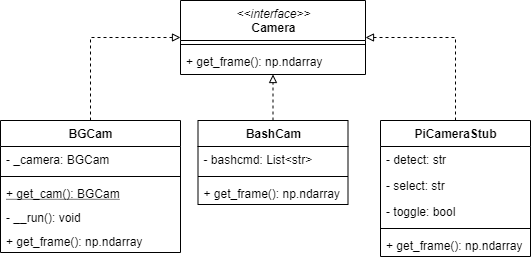

The diagram above was exported from draw.io. Its source (the exported page's mxGraphModel, read from the mxfile embedded in the PNG):
<mxGraphModel dx="1086" dy="806" grid="1" gridSize="10" guides="1" tooltips="1" connect="1" arrows="1" fold="1" page="1" pageScale="1" pageWidth="827" pageHeight="1169" math="0" shadow="0">
  <root>
    <mxCell id="qpkvYwUZMnxGdmPMq5LS-0" />
    <mxCell id="qpkvYwUZMnxGdmPMq5LS-1" parent="qpkvYwUZMnxGdmPMq5LS-0" />
    <mxCell id="bWLfaJQx6jolf9voRzVW-0" value="&amp;lt;&amp;lt;interface&amp;gt;&amp;gt;&lt;br&gt;&lt;span style=&quot;font-style: normal&quot;&gt;&lt;b&gt;Camera&lt;/b&gt;&lt;/span&gt;" style="swimlane;fontStyle=2;align=center;verticalAlign=top;childLayout=stackLayout;horizontal=1;startSize=40;horizontalStack=0;resizeParent=1;resizeParentMax=0;resizeLast=0;collapsible=1;marginBottom=0;html=1;" vertex="1" parent="qpkvYwUZMnxGdmPMq5LS-1">
      <mxGeometry x="240" y="160" width="185" height="74" as="geometry" />
    </mxCell>
    <mxCell id="bWLfaJQx6jolf9voRzVW-1" value="" style="line;strokeWidth=1;fillColor=none;align=left;verticalAlign=middle;spacingTop=-1;spacingLeft=3;spacingRight=3;rotatable=0;labelPosition=right;points=[];portConstraint=eastwest;" vertex="1" parent="bWLfaJQx6jolf9voRzVW-0">
      <mxGeometry y="40" width="185" height="8" as="geometry" />
    </mxCell>
    <mxCell id="bWLfaJQx6jolf9voRzVW-2" value="+ get_frame(): np.ndarray" style="text;strokeColor=none;fillColor=none;align=left;verticalAlign=top;spacingLeft=4;spacingRight=4;overflow=hidden;rotatable=0;points=[[0,0.5],[1,0.5]];portConstraint=eastwest;" vertex="1" parent="bWLfaJQx6jolf9voRzVW-0">
      <mxGeometry y="48" width="185" height="26" as="geometry" />
    </mxCell>
    <mxCell id="a1Tk391j4rBragkfhdwW-6" style="edgeStyle=orthogonalEdgeStyle;rounded=0;orthogonalLoop=1;jettySize=auto;html=1;exitX=0.5;exitY=0;exitDx=0;exitDy=0;entryX=0;entryY=0.5;entryDx=0;entryDy=0;dashed=1;startArrow=none;startFill=0;endArrow=block;endFill=0;" edge="1" parent="qpkvYwUZMnxGdmPMq5LS-1" source="a1Tk391j4rBragkfhdwW-0" target="bWLfaJQx6jolf9voRzVW-0">
      <mxGeometry relative="1" as="geometry" />
    </mxCell>
    <mxCell id="a1Tk391j4rBragkfhdwW-0" value="BGCam" style="swimlane;fontStyle=1;align=center;verticalAlign=top;childLayout=stackLayout;horizontal=1;startSize=26;horizontalStack=0;resizeParent=1;resizeParentMax=0;resizeLast=0;collapsible=1;marginBottom=0;html=1;" vertex="1" parent="qpkvYwUZMnxGdmPMq5LS-1">
      <mxGeometry x="60" y="280" width="180" height="132" as="geometry" />
    </mxCell>
    <mxCell id="a1Tk391j4rBragkfhdwW-1" value="- _camera: BGCam" style="text;strokeColor=none;fillColor=none;align=left;verticalAlign=top;spacingLeft=4;spacingRight=4;overflow=hidden;rotatable=0;points=[[0,0.5],[1,0.5]];portConstraint=eastwest;" vertex="1" parent="a1Tk391j4rBragkfhdwW-0">
      <mxGeometry y="26" width="180" height="26" as="geometry" />
    </mxCell>
    <mxCell id="a1Tk391j4rBragkfhdwW-2" value="" style="line;strokeWidth=1;fillColor=none;align=left;verticalAlign=middle;spacingTop=-1;spacingLeft=3;spacingRight=3;rotatable=0;labelPosition=right;points=[];portConstraint=eastwest;" vertex="1" parent="a1Tk391j4rBragkfhdwW-0">
      <mxGeometry y="52" width="180" height="8" as="geometry" />
    </mxCell>
    <mxCell id="a1Tk391j4rBragkfhdwW-3" value="+ get_cam(): BGCam" style="text;strokeColor=none;fillColor=none;align=left;verticalAlign=top;spacingLeft=4;spacingRight=4;overflow=hidden;rotatable=0;points=[[0,0.5],[1,0.5]];portConstraint=eastwest;fontStyle=4" vertex="1" parent="a1Tk391j4rBragkfhdwW-0">
      <mxGeometry y="60" width="180" height="24" as="geometry" />
    </mxCell>
    <mxCell id="a1Tk391j4rBragkfhdwW-4" value="- __run(): void" style="text;strokeColor=none;fillColor=none;align=left;verticalAlign=top;spacingLeft=4;spacingRight=4;overflow=hidden;rotatable=0;points=[[0,0.5],[1,0.5]];portConstraint=eastwest;fontStyle=0" vertex="1" parent="a1Tk391j4rBragkfhdwW-0">
      <mxGeometry y="84" width="180" height="24" as="geometry" />
    </mxCell>
    <mxCell id="a1Tk391j4rBragkfhdwW-5" value="+ get_frame(): np.ndarray" style="text;strokeColor=none;fillColor=none;align=left;verticalAlign=top;spacingLeft=4;spacingRight=4;overflow=hidden;rotatable=0;points=[[0,0.5],[1,0.5]];portConstraint=eastwest;fontStyle=0" vertex="1" parent="a1Tk391j4rBragkfhdwW-0">
      <mxGeometry y="108" width="180" height="24" as="geometry" />
    </mxCell>
    <mxCell id="a1Tk391j4rBragkfhdwW-25" style="edgeStyle=orthogonalEdgeStyle;rounded=0;orthogonalLoop=1;jettySize=auto;html=1;exitX=0.5;exitY=0;exitDx=0;exitDy=0;dashed=1;startArrow=none;startFill=0;endArrow=block;endFill=0;" edge="1" parent="qpkvYwUZMnxGdmPMq5LS-1" source="a1Tk391j4rBragkfhdwW-19" target="bWLfaJQx6jolf9voRzVW-0">
      <mxGeometry relative="1" as="geometry" />
    </mxCell>
    <mxCell id="a1Tk391j4rBragkfhdwW-19" value="BashCam" style="swimlane;fontStyle=1;align=center;verticalAlign=top;childLayout=stackLayout;horizontal=1;startSize=26;horizontalStack=0;resizeParent=1;resizeParentMax=0;resizeLast=0;collapsible=1;marginBottom=0;html=1;" vertex="1" parent="qpkvYwUZMnxGdmPMq5LS-1">
      <mxGeometry x="257.5" y="280" width="150" height="84" as="geometry" />
    </mxCell>
    <mxCell id="a1Tk391j4rBragkfhdwW-20" value="- bashcmd: List&lt;str&gt;" style="text;strokeColor=none;fillColor=none;align=left;verticalAlign=top;spacingLeft=4;spacingRight=4;overflow=hidden;rotatable=0;points=[[0,0.5],[1,0.5]];portConstraint=eastwest;" vertex="1" parent="a1Tk391j4rBragkfhdwW-19">
      <mxGeometry y="26" width="150" height="26" as="geometry" />
    </mxCell>
    <mxCell id="a1Tk391j4rBragkfhdwW-21" value="" style="line;strokeWidth=1;fillColor=none;align=left;verticalAlign=middle;spacingTop=-1;spacingLeft=3;spacingRight=3;rotatable=0;labelPosition=right;points=[];portConstraint=eastwest;" vertex="1" parent="a1Tk391j4rBragkfhdwW-19">
      <mxGeometry y="52" width="150" height="8" as="geometry" />
    </mxCell>
    <mxCell id="a1Tk391j4rBragkfhdwW-24" value="+ get_frame(): np.ndarray" style="text;strokeColor=none;fillColor=none;align=left;verticalAlign=top;spacingLeft=4;spacingRight=4;overflow=hidden;rotatable=0;points=[[0,0.5],[1,0.5]];portConstraint=eastwest;fontStyle=0" vertex="1" parent="a1Tk391j4rBragkfhdwW-19">
      <mxGeometry y="60" width="150" height="24" as="geometry" />
    </mxCell>
    <mxCell id="a1Tk391j4rBragkfhdwW-32" style="edgeStyle=orthogonalEdgeStyle;rounded=0;orthogonalLoop=1;jettySize=auto;html=1;exitX=0.5;exitY=0;exitDx=0;exitDy=0;entryX=1;entryY=0.5;entryDx=0;entryDy=0;dashed=1;startArrow=none;startFill=0;endArrow=block;endFill=0;" edge="1" parent="qpkvYwUZMnxGdmPMq5LS-1" source="a1Tk391j4rBragkfhdwW-26" target="bWLfaJQx6jolf9voRzVW-0">
      <mxGeometry relative="1" as="geometry" />
    </mxCell>
    <mxCell id="a1Tk391j4rBragkfhdwW-26" value="PiCameraStub" style="swimlane;fontStyle=1;align=center;verticalAlign=top;childLayout=stackLayout;horizontal=1;startSize=26;horizontalStack=0;resizeParent=1;resizeParentMax=0;resizeLast=0;collapsible=1;marginBottom=0;html=1;" vertex="1" parent="qpkvYwUZMnxGdmPMq5LS-1">
      <mxGeometry x="440" y="280" width="150" height="136" as="geometry" />
    </mxCell>
    <mxCell id="a1Tk391j4rBragkfhdwW-27" value="- detect: str" style="text;strokeColor=none;fillColor=none;align=left;verticalAlign=top;spacingLeft=4;spacingRight=4;overflow=hidden;rotatable=0;points=[[0,0.5],[1,0.5]];portConstraint=eastwest;" vertex="1" parent="a1Tk391j4rBragkfhdwW-26">
      <mxGeometry y="26" width="150" height="26" as="geometry" />
    </mxCell>
    <mxCell id="a1Tk391j4rBragkfhdwW-30" value="- select: str" style="text;strokeColor=none;fillColor=none;align=left;verticalAlign=top;spacingLeft=4;spacingRight=4;overflow=hidden;rotatable=0;points=[[0,0.5],[1,0.5]];portConstraint=eastwest;" vertex="1" parent="a1Tk391j4rBragkfhdwW-26">
      <mxGeometry y="52" width="150" height="26" as="geometry" />
    </mxCell>
    <mxCell id="a1Tk391j4rBragkfhdwW-31" value="- toggle: bool" style="text;strokeColor=none;fillColor=none;align=left;verticalAlign=top;spacingLeft=4;spacingRight=4;overflow=hidden;rotatable=0;points=[[0,0.5],[1,0.5]];portConstraint=eastwest;" vertex="1" parent="a1Tk391j4rBragkfhdwW-26">
      <mxGeometry y="78" width="150" height="26" as="geometry" />
    </mxCell>
    <mxCell id="a1Tk391j4rBragkfhdwW-28" value="" style="line;strokeWidth=1;fillColor=none;align=left;verticalAlign=middle;spacingTop=-1;spacingLeft=3;spacingRight=3;rotatable=0;labelPosition=right;points=[];portConstraint=eastwest;" vertex="1" parent="a1Tk391j4rBragkfhdwW-26">
      <mxGeometry y="104" width="150" height="8" as="geometry" />
    </mxCell>
    <mxCell id="a1Tk391j4rBragkfhdwW-29" value="+ get_frame(): np.ndarray" style="text;strokeColor=none;fillColor=none;align=left;verticalAlign=top;spacingLeft=4;spacingRight=4;overflow=hidden;rotatable=0;points=[[0,0.5],[1,0.5]];portConstraint=eastwest;fontStyle=0" vertex="1" parent="a1Tk391j4rBragkfhdwW-26">
      <mxGeometry y="112" width="150" height="24" as="geometry" />
    </mxCell>
  </root>
</mxGraphModel>